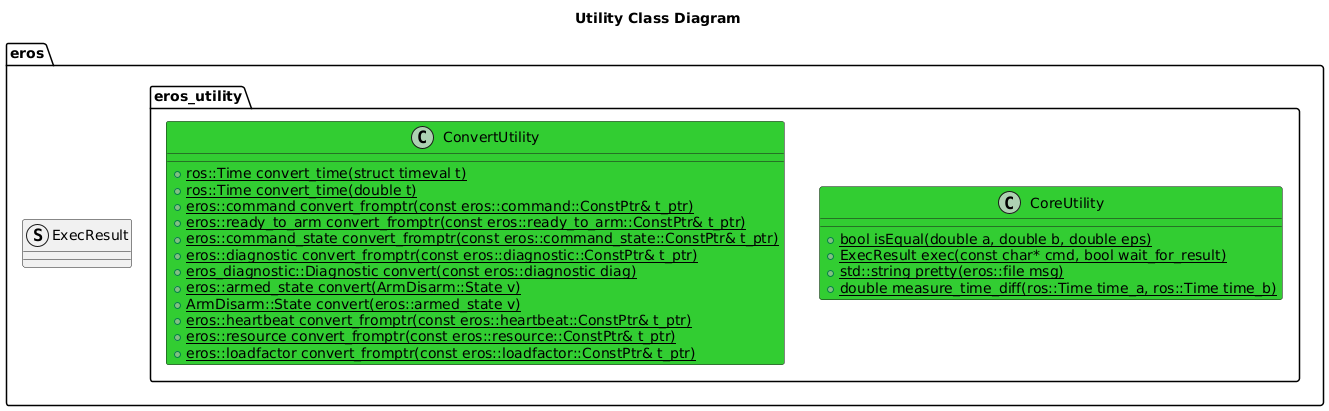

The diagram above was rendered by PlantUML. Its source (embedded in the PNG):
@startuml
title Utility Class Diagram

package eros {
    struct ExecResult

namespace eros_utility {
    class CoreUtility #LimeGreen {
        +{static} bool isEqual(double a, double b, double eps)
        +{static} ExecResult exec(const char* cmd, bool wait_for_result)
        +{static} std::string pretty(eros::file msg)
        +{static} double measure_time_diff(ros::Time time_a, ros::Time time_b)
    }
    class ConvertUtility #LimeGreen {
        +{static} ros::Time convert_time(struct timeval t)
        +{static} ros::Time convert_time(double t)
        +{static} eros::command convert_fromptr(const eros::command::ConstPtr& t_ptr)
        +{static} eros::ready_to_arm convert_fromptr(const eros::ready_to_arm::ConstPtr& t_ptr)
        +{static} eros::command_state convert_fromptr(const eros::command_state::ConstPtr& t_ptr)
        +{static} eros::diagnostic convert_fromptr(const eros::diagnostic::ConstPtr& t_ptr)
        +{static} eros_diagnostic::Diagnostic convert(const eros::diagnostic diag)
        +{static} eros::armed_state convert(ArmDisarm::State v)
        +{static} ArmDisarm::State convert(eros::armed_state v)
        +{static} eros::heartbeat convert_fromptr(const eros::heartbeat::ConstPtr& t_ptr)
        +{static} eros::resource convert_fromptr(const eros::resource::ConstPtr& t_ptr)
        +{static} eros::loadfactor convert_fromptr(const eros::loadfactor::ConstPtr& t_ptr)
    }
}
}
@enduml